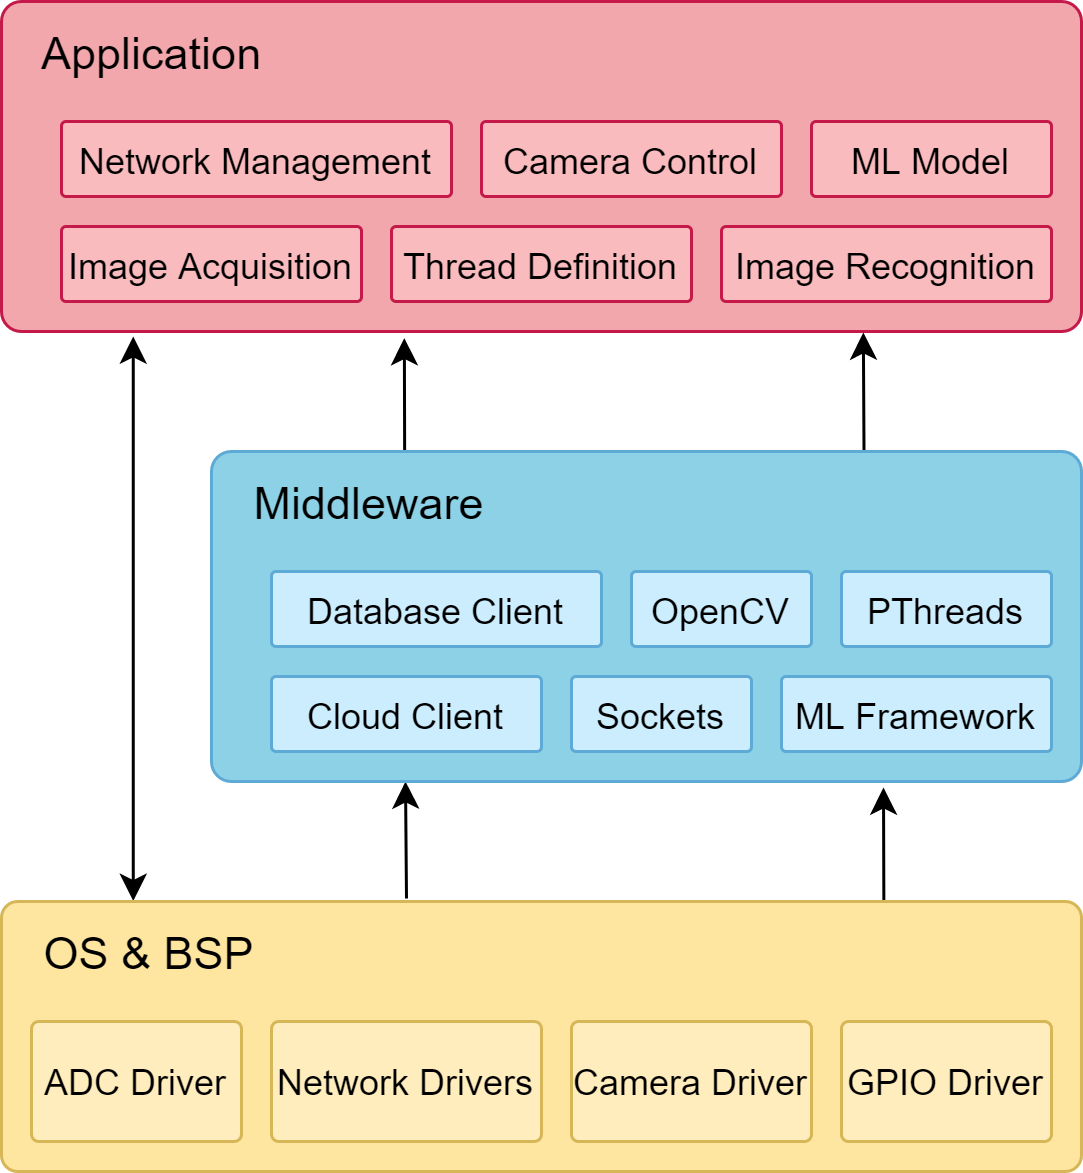

The diagram above was exported from draw.io. Its source (the exported page's mxGraphModel, read from the mxfile embedded in the PNG):
<mxGraphModel dx="741" dy="792" grid="1" gridSize="10" guides="1" tooltips="1" connect="1" arrows="1" fold="1" page="1" pageScale="1" pageWidth="827" pageHeight="1169" math="0" shadow="0">
  <root>
    <mxCell id="0" />
    <mxCell id="1" parent="0" />
    <mxCell id="eqeb-5WLaRDkCpeL1OF8-1" value="&amp;nbsp; &amp;nbsp;Application" style="rounded=1;whiteSpace=wrap;html=1;align=left;verticalAlign=top;arcSize=6;fontSize=15;spacingTop=2;fillColor=#F2A7AC;strokeColor=#C41949;" parent="1" vertex="1">
      <mxGeometry x="240" y="170" width="360" height="110" as="geometry" />
    </mxCell>
    <mxCell id="eqeb-5WLaRDkCpeL1OF8-26" style="rounded=0;orthogonalLoop=1;jettySize=auto;html=1;exitX=0.75;exitY=0;exitDx=0;exitDy=0;entryX=0.798;entryY=1.003;entryDx=0;entryDy=0;entryPerimeter=0;startArrow=none;startFill=0;fontSize=16;endArrow=classic;endFill=1;" parent="1" source="eqeb-5WLaRDkCpeL1OF8-2" target="eqeb-5WLaRDkCpeL1OF8-1" edge="1">
      <mxGeometry relative="1" as="geometry" />
    </mxCell>
    <mxCell id="eqeb-5WLaRDkCpeL1OF8-27" style="rounded=0;orthogonalLoop=1;jettySize=auto;html=1;exitX=0.222;exitY=0;exitDx=0;exitDy=0;entryX=0.373;entryY=1.02;entryDx=0;entryDy=0;entryPerimeter=0;startArrow=none;startFill=0;fontSize=16;endArrow=classic;endFill=1;exitPerimeter=0;" parent="1" source="eqeb-5WLaRDkCpeL1OF8-2" target="eqeb-5WLaRDkCpeL1OF8-1" edge="1">
      <mxGeometry relative="1" as="geometry" />
    </mxCell>
    <mxCell id="eqeb-5WLaRDkCpeL1OF8-28" style="rounded=0;orthogonalLoop=1;jettySize=auto;html=1;exitX=0.223;exitY=1;exitDx=0;exitDy=0;startArrow=classic;startFill=1;fontSize=16;endArrow=none;endFill=0;exitPerimeter=0;" parent="1" source="eqeb-5WLaRDkCpeL1OF8-2" edge="1">
      <mxGeometry relative="1" as="geometry">
        <mxPoint x="375" y="469" as="targetPoint" />
      </mxGeometry>
    </mxCell>
    <mxCell id="eqeb-5WLaRDkCpeL1OF8-29" style="rounded=0;orthogonalLoop=1;jettySize=auto;html=1;entryX=0.817;entryY=0.011;entryDx=0;entryDy=0;entryPerimeter=0;startArrow=classic;startFill=1;fontSize=16;endArrow=none;endFill=0;" parent="1" target="eqeb-5WLaRDkCpeL1OF8-3" edge="1">
      <mxGeometry relative="1" as="geometry">
        <mxPoint x="534" y="432" as="sourcePoint" />
      </mxGeometry>
    </mxCell>
    <mxCell id="eqeb-5WLaRDkCpeL1OF8-2" value="&amp;nbsp; &amp;nbsp;Middleware" style="rounded=1;whiteSpace=wrap;html=1;align=left;verticalAlign=top;arcSize=6;fontSize=15;spacingTop=2;strokeColor=#5EAAD6;fillColor=#8CD1E6;" parent="1" vertex="1">
      <mxGeometry x="310" y="320" width="290" height="110" as="geometry" />
    </mxCell>
    <mxCell id="eqeb-5WLaRDkCpeL1OF8-4" style="rounded=0;orthogonalLoop=1;jettySize=auto;html=1;entryX=0.122;entryY=1.015;entryDx=0;entryDy=0;entryPerimeter=0;exitX=0.122;exitY=-0.002;exitDx=0;exitDy=0;exitPerimeter=0;startArrow=classic;startFill=1;" parent="1" source="eqeb-5WLaRDkCpeL1OF8-3" target="eqeb-5WLaRDkCpeL1OF8-1" edge="1">
      <mxGeometry relative="1" as="geometry">
        <mxPoint x="250" y="460" as="sourcePoint" />
        <mxPoint x="270" y="270" as="targetPoint" />
      </mxGeometry>
    </mxCell>
    <mxCell id="eqeb-5WLaRDkCpeL1OF8-3" value="&amp;nbsp; &amp;nbsp;OS &amp;amp; BSP" style="rounded=1;whiteSpace=wrap;html=1;align=left;verticalAlign=top;arcSize=6;fontSize=15;strokeColor=#d6b656;spacingTop=2;fillColor=#FEE5A0;" parent="1" vertex="1">
      <mxGeometry x="240" y="470" width="360" height="90" as="geometry" />
    </mxCell>
    <mxCell id="eqeb-5WLaRDkCpeL1OF8-5" value="Image Recognition" style="rounded=1;whiteSpace=wrap;html=1;align=center;verticalAlign=middle;arcSize=6;strokeColor=#C41949;fillColor=#FABBBE;" parent="1" vertex="1">
      <mxGeometry x="480" y="245" width="110" height="25" as="geometry" />
    </mxCell>
    <mxCell id="eqeb-5WLaRDkCpeL1OF8-6" value="Thread Definition" style="rounded=1;whiteSpace=wrap;html=1;align=center;verticalAlign=middle;arcSize=6;strokeColor=#C41949;fillColor=#FABBBE;" parent="1" vertex="1">
      <mxGeometry x="370" y="245" width="100" height="25" as="geometry" />
    </mxCell>
    <mxCell id="eqeb-5WLaRDkCpeL1OF8-7" value="Database Client" style="rounded=1;whiteSpace=wrap;html=1;align=center;verticalAlign=middle;arcSize=6;strokeColor=#5EAAD6;fillColor=#CBEDFE;" parent="1" vertex="1">
      <mxGeometry x="330" y="360" width="110" height="25" as="geometry" />
    </mxCell>
    <mxCell id="eqeb-5WLaRDkCpeL1OF8-8" value="PThreads" style="rounded=1;whiteSpace=wrap;html=1;align=center;verticalAlign=middle;arcSize=6;strokeColor=#5EAAD6;fillColor=#CBEDFE;" parent="1" vertex="1">
      <mxGeometry x="520" y="360" width="70" height="25" as="geometry" />
    </mxCell>
    <mxCell id="eqeb-5WLaRDkCpeL1OF8-11" value="GPIO Driver" style="rounded=1;whiteSpace=wrap;html=1;align=center;verticalAlign=middle;arcSize=6;strokeColor=#d6b656;fillColor=#FFEDBD;" parent="1" vertex="1">
      <mxGeometry x="520" y="510" width="70" height="40" as="geometry" />
    </mxCell>
    <mxCell id="eqeb-5WLaRDkCpeL1OF8-13" value="Camera Driver" style="rounded=1;whiteSpace=wrap;html=1;align=center;verticalAlign=middle;arcSize=6;strokeColor=#d6b656;fillColor=#FFEDBD;" parent="1" vertex="1">
      <mxGeometry x="430" y="510" width="80" height="40" as="geometry" />
    </mxCell>
    <mxCell id="eqeb-5WLaRDkCpeL1OF8-14" value="Network Drivers" style="rounded=1;whiteSpace=wrap;html=1;align=center;verticalAlign=middle;arcSize=6;strokeColor=#d6b656;fillColor=#FFEDBD;" parent="1" vertex="1">
      <mxGeometry x="330" y="510" width="90" height="40" as="geometry" />
    </mxCell>
    <mxCell id="eqeb-5WLaRDkCpeL1OF8-19" value="ADC Driver" style="rounded=1;whiteSpace=wrap;html=1;align=center;verticalAlign=middle;arcSize=6;strokeColor=#d6b656;fillColor=#FFEDBD;" parent="1" vertex="1">
      <mxGeometry x="250" y="510" width="70" height="40" as="geometry" />
    </mxCell>
    <mxCell id="eqeb-5WLaRDkCpeL1OF8-23" value="Sockets" style="rounded=1;whiteSpace=wrap;html=1;align=center;verticalAlign=middle;arcSize=6;strokeColor=#5EAAD6;fillColor=#CBEDFE;" parent="1" vertex="1">
      <mxGeometry x="430" y="395" width="60" height="25" as="geometry" />
    </mxCell>
    <mxCell id="eqeb-5WLaRDkCpeL1OF8-24" value="OpenCV" style="rounded=1;whiteSpace=wrap;html=1;align=center;verticalAlign=middle;arcSize=6;strokeColor=#5EAAD6;fillColor=#CBEDFE;" parent="1" vertex="1">
      <mxGeometry x="450" y="360" width="60" height="25" as="geometry" />
    </mxCell>
    <mxCell id="_bqQ9Q9TF_6deQy5t1dj-3" value="Image Acquisition" style="rounded=1;whiteSpace=wrap;html=1;align=center;verticalAlign=middle;arcSize=6;strokeColor=#C41949;fillColor=#FABBBE;" parent="1" vertex="1">
      <mxGeometry x="260" y="245" width="100" height="25" as="geometry" />
    </mxCell>
    <mxCell id="_bqQ9Q9TF_6deQy5t1dj-4" value="Camera Control" style="rounded=1;whiteSpace=wrap;html=1;align=center;verticalAlign=middle;arcSize=6;strokeColor=#C41949;fillColor=#FABBBE;" parent="1" vertex="1">
      <mxGeometry x="400" y="210" width="100" height="25" as="geometry" />
    </mxCell>
    <mxCell id="_bqQ9Q9TF_6deQy5t1dj-5" value="Network Management" style="rounded=1;whiteSpace=wrap;html=1;align=center;verticalAlign=middle;arcSize=6;strokeColor=#C41949;fillColor=#FABBBE;" parent="1" vertex="1">
      <mxGeometry x="260" y="210" width="130" height="25" as="geometry" />
    </mxCell>
    <mxCell id="_bqQ9Q9TF_6deQy5t1dj-6" value="ML Model" style="rounded=1;whiteSpace=wrap;html=1;align=center;verticalAlign=middle;arcSize=6;strokeColor=#C41949;fillColor=#FABBBE;" parent="1" vertex="1">
      <mxGeometry x="510" y="210" width="80" height="25" as="geometry" />
    </mxCell>
    <mxCell id="_bqQ9Q9TF_6deQy5t1dj-7" value="ML Framework" style="rounded=1;whiteSpace=wrap;html=1;align=center;verticalAlign=middle;arcSize=6;strokeColor=#5EAAD6;fillColor=#CBEDFE;" parent="1" vertex="1">
      <mxGeometry x="500" y="395" width="90" height="25" as="geometry" />
    </mxCell>
    <mxCell id="v3Kc45OS2kVUBvpzoYwx-1" value="Cloud Client" style="rounded=1;whiteSpace=wrap;html=1;align=center;verticalAlign=middle;arcSize=6;strokeColor=#5EAAD6;fillColor=#CBEDFE;" parent="1" vertex="1">
      <mxGeometry x="330" y="395" width="90" height="25" as="geometry" />
    </mxCell>
  </root>
</mxGraphModel>